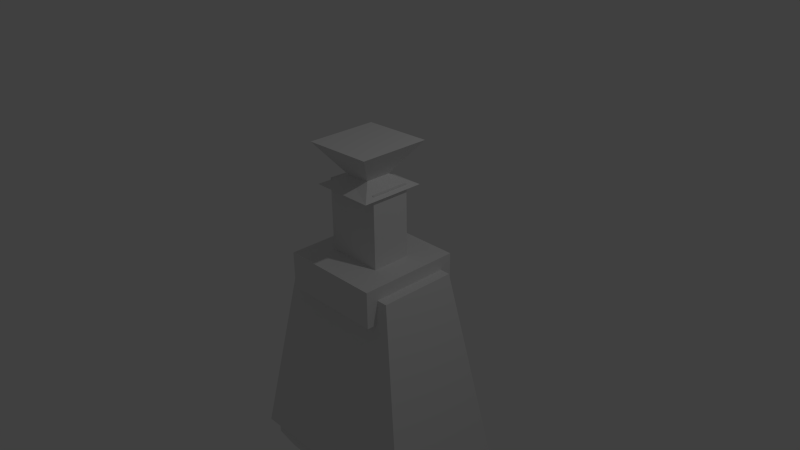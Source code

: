 # Source: brandy.blend  (saved by Blender 2.73.0; exported with 4.5.12 LTS)
import bpy
from mathutils import Matrix  # noqa: F401  (used for matrix-valued properties, if any)

bpy.ops.wm.read_factory_settings(use_empty=True)
scene = bpy.context.scene
scene.name = 'Scene'

# ---- collections
col_collection_1 = bpy.data.collections.new('Collection 1'); scene.collection.children.link(col_collection_1)

# ---- materials (node trees are filled in below, after node groups)
mat_material = bpy.data.materials.new('Material')
mat_material.alpha_threshold = 0.0
mat_material.use_transparent_shadow = False
mat_material.roughness = 0.5
mat_material.line_color = (0.0, 0.0, 0.0, 1.0)

# ---- material node trees

# ---- world
world_world = bpy.data.worlds.new('World'); scene.world = world_world
world_world.color = (0.05088, 0.05088, 0.05088)
world_world.use_sun_shadow = False
world_world.sun_shadow_jitter_overblur = 0.0
world_world.cycles.sampling_method = 'MANUAL'
world_world.cycles.sample_map_resolution = 256

# ---- cameras
cam_camera = bpy.data.cameras.new('Camera')
cam_camera.clip_end = 100.0
cam_camera.lens = 35.0
cam_camera.sensor_width = 32.0
cam_camera.sensor_height = 18.0
cam_camera.ortho_scale = 7.314
cam_camera.dof.focus_distance = 0.0
cam_camera.dof.aperture_fstop = 128.0

# ---- lights
light_lamp = bpy.data.lights.new('Lamp', 'POINT')
light_lamp.transmission_factor = 0.0
light_lamp.cutoff_distance = 30.0
light_lamp.energy = 100.0
light_lamp.shadow_buffer_clip_start = 1.001
light_lamp.shadow_soft_size = 0.1
light_lamp.shadow_maximum_resolution = 0.006
light_lamp.use_absolute_resolution = True
light_lamp.cycles.use_multiple_importance_sampling = False

# ---- meshes
me_cube_004 = bpy.data.meshes.new('Cube.004')
me_cube_004.from_pydata([(-1.643, -1.0, -5.894), (-1.643, 1.0, -5.894), (1.643, 1.0, -5.894), (1.643, -1.0, -5.894), (-1.643, -1.0, -4.587), (-1.643, 1.0, -4.587), (1.643, 1.0, -4.587), (1.643, -1.0, -4.587), (-0.23, 0.2556, -22.39), (-0.23, -0.2049, -22.39), (0.2329, -0.2049, -22.31), (0.2329, 0.2556, -22.31), (-0.58, 0.6037, -21.79), (-0.58, -0.553, -21.79), (0.5829, -0.553, -21.79), (0.5836, 0.6114, -21.74), (-0.5098, 0.3756, -21.98), (-0.5098, -0.3309, -21.98), (0.5348, -0.3309, -21.98), (0.5355, 0.3809, -21.93), (-0.5098, 0.3756, -17.79), (-0.5098, -0.3309, -17.79), (0.5348, -0.3309, -17.79), (0.5355, 0.3809, -17.74), (0.9137, -0.9094, -15.72), (0.9137, 0.95, -15.72), (-0.9557, 0.95, -15.72), (-0.9557, -0.9094, -15.72), (0.9137, -0.9094, -17.82), (0.9137, 0.95, -17.82), (-0.9557, 0.95, -17.82), (-0.9557, -0.9094, -17.82), (-1.829, 1.159, -5.517), (-1.829, -1.118, -5.517), (1.76, -1.118, -5.517), (1.76, 1.159, -5.517), (-1.147, 0.7264, -17.09), (-1.147, -0.6857, -17.09), (1.079, -0.6857, -17.09), (1.079, 0.7264, -17.09), (-0.6405, 0.6638, -24.2), (-0.6405, -0.6132, -24.2), (0.6434, -0.6132, -24.11), (0.6434, 0.6638, -24.11), (-1.328, -0.9277, -3.938), (-1.328, 0.9277, -3.938), (1.328, 0.9277, -3.938), (1.328, -0.9277, -3.938)], [], [(4, 5, 1, 0), (5, 6, 2, 1), (6, 7, 3, 2), (7, 4, 0, 3), (0, 1, 2, 3), (4, 7, 47, 44), (12, 13, 9, 8), (13, 14, 10, 9), (14, 15, 11, 10), (15, 12, 8, 11), (11, 8, 40, 43), (15, 14, 13, 12), (20, 21, 17, 16), (21, 22, 18, 17), (22, 23, 19, 18), (23, 20, 16, 19), (16, 17, 18, 19), (23, 22, 21, 20), (28, 29, 25, 24), (29, 30, 26, 25), (30, 31, 27, 26), (31, 28, 24, 27), (24, 25, 26, 27), (31, 30, 29, 28), (32, 33, 34, 35), (36, 39, 38, 37), (32, 36, 37, 33), (33, 37, 38, 34), (34, 38, 39, 35), (36, 32, 35, 39), (40, 41, 42, 43), (10, 11, 43, 42), (9, 10, 42, 41), (8, 9, 41, 40), (47, 46, 45, 44), (7, 6, 46, 47), (6, 5, 45, 46), (5, 4, 44, 45)])
_uv = me_cube_004.uv_layers.new(name='UVMap')
_uv.uv.foreach_set('vector', [0.5239, 0.7394, 0.5239, 0.8675, 0.4432, 0.8675, 0.4432, 0.7394, 0.7647, 0.6507, 0.7647, 0.4402, 0.8452, 0.4402, 0.8452, 0.6507, 0.2634, 0.8662, 0.2634, 0.7381, 0.3437, 0.7381, 0.3437, 0.8662, 0.8051, 0.6507, 0.8051, 0.8611, 0.7244, 0.8611, 0.7244, 0.6507, 0.8479, 0.4402, 0.7244, 0.4402, 0.7244, 0.2298, 0.8479, 0.2298, 0.8051, 0.8611, 0.8051, 0.6507, 0.845, 0.6708, 0.845, 0.8409, 0.9133, 0.6507, 0.9847, 0.6507, 0.9632, 0.691, 0.9348, 0.691, 0.9406, 0.1534, 0.8688, 0.1534, 0.8903, 0.1192, 0.9189, 0.1138, 0.9164, 0.8048, 0.9884, 0.8034, 0.9656, 0.8395, 0.9372, 0.8389, 0.1948, 0.8963, 0.1229, 0.895, 0.1435, 0.8567, 0.1722, 0.8613, 0.1722, 0.8613, 0.1435, 0.8567, 0.1154, 0.7413, 0.1948, 0.7446, 0.1873, 0.8963, 0.1872, 0.9708, 0.1154, 0.9708, 0.1154, 0.8968, 1.0, 0.4971, 0.9564, 0.4971, 0.9564, 0.2298, 1.0, 0.2298, 0.9124, 0.498, 0.8479, 0.498, 0.8479, 0.2298, 0.9124, 0.2298, 0.9564, 0.4983, 0.9124, 0.5014, 0.9124, 0.2329, 0.9564, 0.2298, 0.845, 0.6507, 0.9096, 0.6538, 0.9096, 0.9223, 0.845, 0.9192, 0.8654, 0.1534, 0.909, 0.1534, 0.909, 0.2202, 0.865, 0.2203, 0.5838, 0.9031, 0.6278, 0.9032, 0.6278, 0.97, 0.5842, 0.97, 0.2216, 0.8662, 0.3364, 0.8662, 0.3364, 1.0, 0.2216, 1.0, 0.7244, 0.8611, 0.8399, 0.8611, 0.8399, 0.9953, 0.7244, 0.9953, 0.8452, 0.5163, 0.96, 0.5163, 0.96, 0.6507, 0.8452, 0.6507, 0.1154, 0.8757, 7.361e-09, 0.8757, 0.0, 0.7413, 0.1154, 0.7413, 0.1148, 0.9954, 0.0, 0.9954, 7.361e-09, 0.8757, 0.1148, 0.8757, 0.558, 0.9872, 0.4432, 0.9872, 0.4432, 0.8675, 0.558, 0.8675, 0.865, 0.2298, 0.7244, 0.2298, 0.7244, 0.0, 0.865, 1.788e-05, 0.3437, 0.8807, 0.3437, 0.7382, 0.4309, 0.7381, 0.4309, 0.8807, 0.5838, 0.0, 0.5571, 0.7394, 0.47, 0.7394, 0.4432, 0.0, 0.2216, 4.885e-07, 0.1795, 0.7413, 0.04205, 0.7413, 0.0, 0.0, 0.7244, 0.0, 0.6977, 0.7331, 0.6105, 0.7331, 0.5838, 0.0, 0.2636, 0.7381, 0.2216, 3.053e-07, 0.4432, 0.0, 0.4011, 0.7381, 0.3437, 0.8807, 0.4225, 0.8807, 0.4225, 0.9629, 0.3437, 0.963, 0.9372, 0.8389, 0.9656, 0.8395, 0.9884, 0.9548, 0.9096, 0.953, 0.9189, 0.1138, 0.8903, 0.1192, 0.865, 0.0054, 0.9443, 0.0, 0.9348, 0.691, 0.9632, 0.691, 0.9884, 0.8034, 0.9096, 0.8034, 0.6984, 0.9031, 0.5838, 0.9031, 0.5838, 0.7331, 0.6984, 0.7331, 0.2634, 0.7381, 0.2634, 0.8662, 0.2216, 0.8616, 0.2216, 0.7428, 0.7647, 0.4402, 0.7647, 0.6507, 0.7244, 0.6305, 0.7244, 0.4604, 0.5239, 0.8675, 0.5239, 0.7394, 0.5644, 0.7441, 0.5644, 0.8629])
_ca = me_cube_004.color_attributes.new('Col', 'BYTE_COLOR', 'CORNER')
_ca.data.foreach_set('color', [1.0, 1.0, 1.0, 1.0, 1.0, 1.0, 1.0, 1.0, 1.0, 1.0, 1.0, 1.0, 1.0, 1.0, 1.0, 1.0, 1.0, 1.0, 1.0, 1.0, 1.0, 1.0, 1.0, 1.0, 1.0, 1.0, 1.0, 1.0, 1.0, 1.0, 1.0, 1.0, 1.0, 1.0, 1.0, 1.0, 1.0, 1.0, 1.0, 1.0, 1.0, 1.0, 1.0, 1.0, 1.0, 1.0, 1.0, 1.0, 1.0, 1.0, 1.0, 1.0, 1.0, 1.0, 1.0, 1.0, 1.0, 1.0, 1.0, 1.0, 1.0, 1.0, 1.0, 1.0, 1.0, 1.0, 1.0, 1.0, 1.0, 1.0, 1.0, 1.0, 1.0, 1.0, 1.0, 1.0, 1.0, 1.0, 1.0, 1.0, 1.0, 1.0, 1.0, 1.0, 1.0, 1.0, 1.0, 1.0, 1.0, 1.0, 1.0, 1.0, 1.0, 1.0, 1.0, 1.0, 1.0, 1.0, 1.0, 1.0, 1.0, 1.0, 1.0, 1.0, 1.0, 1.0, 1.0, 1.0, 1.0, 1.0, 1.0, 1.0, 1.0, 1.0, 1.0, 1.0, 1.0, 1.0, 1.0, 1.0, 1.0, 1.0, 1.0, 1.0, 1.0, 1.0, 1.0, 1.0, 1.0, 1.0, 1.0, 1.0, 1.0, 1.0, 1.0, 1.0, 1.0, 1.0, 1.0, 1.0, 1.0, 1.0, 1.0, 1.0, 1.0, 1.0, 1.0, 1.0, 1.0, 1.0, 1.0, 1.0, 1.0, 1.0, 1.0, 1.0, 1.0, 1.0, 1.0, 1.0, 1.0, 1.0, 1.0, 1.0, 1.0, 1.0, 1.0, 1.0, 1.0, 1.0, 1.0, 1.0, 1.0, 1.0, 1.0, 1.0, 1.0, 1.0, 1.0, 1.0, 1.0, 1.0, 1.0, 1.0, 1.0, 1.0, 1.0, 1.0, 1.0, 1.0, 1.0, 1.0, 1.0, 1.0, 1.0, 1.0, 1.0, 1.0, 1.0, 1.0, 1.0, 1.0, 1.0, 1.0, 1.0, 1.0, 1.0, 1.0, 1.0, 1.0, 1.0, 1.0, 1.0, 1.0, 1.0, 1.0, 1.0, 1.0, 1.0, 1.0, 1.0, 1.0, 1.0, 1.0, 1.0, 1.0, 1.0, 1.0, 1.0, 1.0, 1.0, 1.0, 1.0, 1.0, 1.0, 1.0, 1.0, 1.0, 1.0, 1.0, 1.0, 1.0, 1.0, 1.0, 1.0, 1.0, 1.0, 1.0, 1.0, 1.0, 1.0, 1.0, 1.0, 1.0, 1.0, 1.0, 1.0, 1.0, 1.0, 1.0, 1.0, 1.0, 1.0, 1.0, 1.0, 1.0, 1.0, 1.0, 1.0, 1.0, 1.0, 1.0, 1.0, 1.0, 1.0, 1.0, 1.0, 1.0, 1.0, 1.0, 1.0, 1.0, 1.0, 1.0, 1.0, 1.0, 1.0, 1.0, 1.0, 1.0, 1.0, 1.0, 1.0, 1.0, 1.0, 1.0, 1.0, 1.0, 1.0, 1.0, 1.0, 1.0, 1.0, 1.0, 1.0, 1.0, 1.0, 1.0, 1.0, 1.0, 1.0, 1.0, 1.0, 1.0, 1.0, 1.0, 1.0, 1.0, 1.0, 1.0, 1.0, 1.0, 1.0, 1.0, 1.0, 1.0, 1.0, 1.0, 1.0, 1.0, 1.0, 1.0, 1.0, 1.0, 1.0, 1.0, 1.0, 1.0, 1.0, 1.0, 1.0, 1.0, 1.0, 1.0, 1.0, 1.0, 1.0, 1.0, 1.0, 1.0, 1.0, 1.0, 1.0, 1.0, 1.0, 1.0, 1.0, 1.0, 1.0, 1.0, 1.0, 1.0, 1.0, 1.0, 1.0, 1.0, 1.0, 1.0, 1.0, 1.0, 1.0, 1.0, 1.0, 1.0, 1.0, 1.0, 1.0, 1.0, 1.0, 1.0, 1.0, 1.0, 1.0, 1.0, 1.0, 1.0, 1.0, 1.0, 1.0, 1.0, 1.0, 1.0, 1.0, 1.0, 1.0, 1.0, 1.0, 1.0, 1.0, 1.0, 1.0, 1.0, 1.0, 1.0, 1.0, 1.0, 1.0, 1.0, 1.0, 1.0, 1.0, 1.0, 1.0, 1.0, 1.0, 1.0, 1.0, 1.0, 1.0, 1.0, 1.0, 1.0, 1.0, 1.0, 1.0, 1.0, 1.0, 1.0, 1.0, 1.0, 1.0, 1.0, 1.0, 1.0, 1.0, 1.0, 1.0, 1.0, 1.0, 1.0, 1.0, 1.0, 1.0, 1.0, 1.0, 1.0, 1.0, 1.0, 1.0, 1.0, 1.0, 1.0, 1.0, 1.0, 1.0, 1.0, 1.0, 1.0, 1.0, 1.0, 1.0, 1.0, 1.0, 1.0, 1.0, 1.0, 1.0, 1.0, 1.0, 1.0, 1.0, 1.0, 1.0, 1.0, 1.0, 1.0, 1.0, 1.0, 1.0, 1.0, 1.0, 1.0, 1.0, 1.0, 1.0, 1.0, 1.0, 1.0, 1.0, 1.0, 1.0, 1.0, 1.0, 1.0, 1.0, 1.0, 1.0, 1.0, 1.0, 1.0, 1.0, 1.0, 1.0, 1.0, 1.0, 1.0, 1.0, 1.0, 1.0, 1.0, 1.0, 1.0, 1.0, 1.0, 1.0, 1.0, 1.0, 1.0, 1.0, 1.0, 1.0, 1.0, 1.0, 1.0, 1.0, 1.0, 1.0, 1.0, 1.0, 1.0, 1.0, 1.0, 1.0, 1.0, 1.0, 1.0, 1.0, 1.0, 1.0, 1.0, 1.0, 1.0, 1.0, 1.0, 1.0, 1.0, 1.0, 1.0, 1.0, 1.0, 1.0, 1.0, 1.0, 1.0, 1.0, 1.0, 1.0, 1.0, 1.0, 1.0, 1.0, 1.0, 1.0, 1.0, 1.0, 1.0, 1.0, 1.0, 1.0, 1.0, 1.0, 1.0, 1.0, 1.0, 1.0, 1.0, 1.0, 1.0, 1.0, 1.0, 1.0, 1.0, 1.0, 1.0, 1.0, 1.0, 1.0, 1.0, 1.0, 1.0, 1.0, 1.0, 1.0, 1.0, 1.0, 1.0, 1.0, 1.0, 1.0, 1.0, 1.0, 1.0, 1.0, 1.0, 1.0, 1.0, 1.0, 1.0])
me_cube_004.materials.append(mat_material)
me_cube_004.use_remesh_preserve_volume = False
me_cube_004.use_remesh_preserve_attributes = False
me_cube_004.use_mirror_vertex_groups = False
me_cube_004.update()

# ---- objects
ob_cube_004 = bpy.data.objects.new('Cube.004', me_cube_004)
ob_lamp = bpy.data.objects.new('Lamp', light_lamp)
ob_camera = bpy.data.objects.new('Camera', cam_camera)

# ---- transforms, parenting, visibility, modifiers, constraints
ob_cube_004.location = (-0.05702, -0.01563, -4.316)
ob_cube_004.scale = (-0.7656, 0.7697, -0.2423)
ob_cube_004.lineart.crease_threshold = 0.0
ob_lamp.location = (4.076, 1.005, 5.904)
ob_lamp.rotation_euler = (0.6503, 0.05522, 1.866)
ob_lamp.lock_rotations_4d = False
ob_lamp.empty_display_type = 'ARROWS'
ob_lamp.color = (0.0, 0.0, 0.0, 0.0)
ob_lamp.lineart.crease_threshold = 0.0
ob_camera.location = (7.481, -6.508, 5.344)
ob_camera.rotation_euler = (1.109, 0.01082, 0.8149)
ob_camera.lock_rotations_4d = False
ob_camera.empty_display_type = 'ARROWS'
ob_camera.color = (0.0, 0.0, 0.0, 0.0)
ob_camera.display_type = 'WIRE'
ob_camera.lineart.crease_threshold = 0.0

# ---- collection membership
col_collection_1.objects.link(ob_cube_004)
col_collection_1.objects.link(ob_lamp)
col_collection_1.objects.link(ob_camera)

# ---- scene / render settings (as saved in the file)
scene.camera = ob_camera
scene.frame_start = 1; scene.frame_end = 250; scene.frame_set(2)
scene.render.engine = 'BLENDER_EEVEE_NEXT'
scene.render.resolution_percentage = 50
scene.render.dither_intensity = 0.0
scene.cycles.use_denoising = False
scene.cycles.samples = 10
scene.cycles.sampling_pattern = 'TABULATED_SOBOL'
scene.cycles.light_sampling_threshold = 0.0
scene.cycles.use_adaptive_sampling = False
scene.cycles.use_light_tree = False
scene.cycles.blur_glossy = 0.0
scene.cycles.pixel_filter_type = 'GAUSSIAN'
scene.cycles.sample_clamp_indirect = 0.0
scene.view_settings.view_transform = 'Standard'
bpy.context.view_layer.update()
